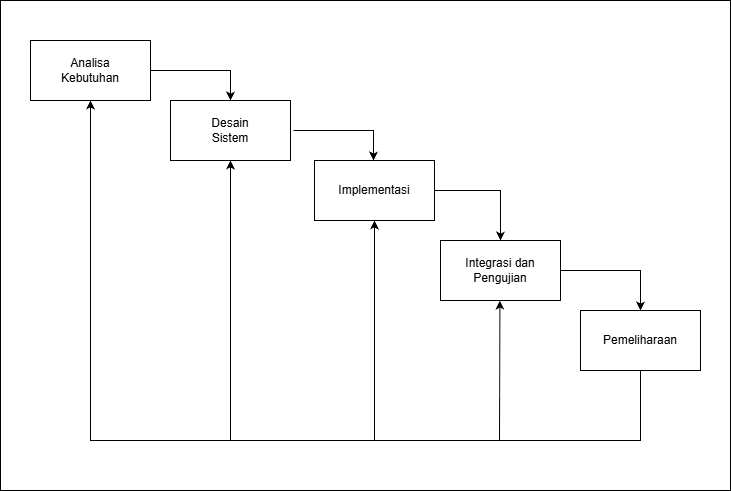

The diagram above was exported from draw.io. Its source (the exported page's mxGraphModel, read from the mxfile embedded in the PNG):
<mxGraphModel dx="851" dy="924" grid="1" gridSize="10" guides="1" tooltips="1" connect="1" arrows="1" fold="1" page="1" pageScale="1" pageWidth="827" pageHeight="1169" math="0" shadow="0">
  <root>
    <mxCell id="WIyWlLk6GJQsqaUBKTNV-0" />
    <mxCell id="WIyWlLk6GJQsqaUBKTNV-1" parent="WIyWlLk6GJQsqaUBKTNV-0" />
    <mxCell id="1nWAnYh8q5B-bPfxCkuN-14" parent="WIyWlLk6GJQsqaUBKTNV-1" style="rounded=0;whiteSpace=wrap;html=1;" value="" vertex="1">
      <mxGeometry height="490" width="730" x="40" y="160" as="geometry" />
    </mxCell>
    <mxCell id="1nWAnYh8q5B-bPfxCkuN-0" parent="WIyWlLk6GJQsqaUBKTNV-1" style="rounded=0;whiteSpace=wrap;html=1;" value="Analisa&lt;div&gt;Kebutuhan&lt;/div&gt;" vertex="1">
      <mxGeometry height="60" width="120" x="70" y="200" as="geometry" />
    </mxCell>
    <mxCell id="1nWAnYh8q5B-bPfxCkuN-1" parent="WIyWlLk6GJQsqaUBKTNV-1" style="rounded=0;whiteSpace=wrap;html=1;" value="Desain&lt;div&gt;Sistem&lt;/div&gt;" vertex="1">
      <mxGeometry height="60" width="120" x="210" y="260" as="geometry" />
    </mxCell>
    <mxCell id="1nWAnYh8q5B-bPfxCkuN-2" parent="WIyWlLk6GJQsqaUBKTNV-1" style="rounded=0;whiteSpace=wrap;html=1;" value="Implementasi" vertex="1">
      <mxGeometry height="60" width="120" x="354" y="320" as="geometry" />
    </mxCell>
    <mxCell id="1nWAnYh8q5B-bPfxCkuN-3" parent="WIyWlLk6GJQsqaUBKTNV-1" style="rounded=0;whiteSpace=wrap;html=1;" value="Integrasi dan Pengujian" vertex="1">
      <mxGeometry height="60" width="120" x="480" y="400" as="geometry" />
    </mxCell>
    <mxCell id="1nWAnYh8q5B-bPfxCkuN-4" parent="WIyWlLk6GJQsqaUBKTNV-1" style="rounded=0;whiteSpace=wrap;html=1;" value="Pemeliharaan" vertex="1">
      <mxGeometry height="60" width="120" x="620" y="470" as="geometry" />
    </mxCell>
    <mxCell id="1nWAnYh8q5B-bPfxCkuN-5" edge="1" parent="WIyWlLk6GJQsqaUBKTNV-1" source="1nWAnYh8q5B-bPfxCkuN-4" style="endArrow=classic;html=1;rounded=0;exitX=0.5;exitY=1;exitDx=0;exitDy=0;entryX=0.5;entryY=1;entryDx=0;entryDy=0;" target="1nWAnYh8q5B-bPfxCkuN-0" value="">
      <mxGeometry height="50" relative="1" width="50" as="geometry">
        <Array as="points">
          <mxPoint x="680" y="600" />
          <mxPoint x="130" y="600" />
        </Array>
        <mxPoint x="680" y="540" as="sourcePoint" />
        <mxPoint x="130" y="270" as="targetPoint" />
      </mxGeometry>
    </mxCell>
    <mxCell id="1nWAnYh8q5B-bPfxCkuN-7" edge="1" parent="WIyWlLk6GJQsqaUBKTNV-1" source="1nWAnYh8q5B-bPfxCkuN-0" style="endArrow=classic;html=1;rounded=0;exitX=1;exitY=0.5;exitDx=0;exitDy=0;entryX=0.5;entryY=0;entryDx=0;entryDy=0;" target="1nWAnYh8q5B-bPfxCkuN-1" value="">
      <mxGeometry height="50" relative="1" width="50" as="geometry">
        <Array as="points">
          <mxPoint x="270" y="230" />
        </Array>
        <mxPoint x="140" y="500" as="sourcePoint" />
        <mxPoint x="280" y="230" as="targetPoint" />
      </mxGeometry>
    </mxCell>
    <mxCell id="1nWAnYh8q5B-bPfxCkuN-8" edge="1" parent="WIyWlLk6GJQsqaUBKTNV-1" style="endArrow=classic;html=1;rounded=0;exitX=1;exitY=0.5;exitDx=0;exitDy=0;entryX=0.5;entryY=0;entryDx=0;entryDy=0;" value="">
      <mxGeometry height="50" relative="1" width="50" as="geometry">
        <Array as="points">
          <mxPoint x="413" y="290" />
        </Array>
        <mxPoint x="333" y="290" as="sourcePoint" />
        <mxPoint x="413" y="320" as="targetPoint" />
      </mxGeometry>
    </mxCell>
    <mxCell id="1nWAnYh8q5B-bPfxCkuN-9" edge="1" parent="WIyWlLk6GJQsqaUBKTNV-1" style="endArrow=classic;html=1;rounded=0;exitX=1;exitY=0.5;exitDx=0;exitDy=0;entryX=0.5;entryY=0;entryDx=0;entryDy=0;" target="1nWAnYh8q5B-bPfxCkuN-3" value="">
      <mxGeometry height="50" relative="1" width="50" as="geometry">
        <Array as="points">
          <mxPoint x="540" y="350" />
        </Array>
        <mxPoint x="474" y="350" as="sourcePoint" />
        <mxPoint x="554" y="380" as="targetPoint" />
      </mxGeometry>
    </mxCell>
    <mxCell id="1nWAnYh8q5B-bPfxCkuN-10" edge="1" parent="WIyWlLk6GJQsqaUBKTNV-1" style="endArrow=classic;html=1;rounded=0;exitX=1;exitY=0.5;exitDx=0;exitDy=0;entryX=0.5;entryY=0;entryDx=0;entryDy=0;" target="1nWAnYh8q5B-bPfxCkuN-4" value="">
      <mxGeometry height="50" relative="1" width="50" as="geometry">
        <Array as="points">
          <mxPoint x="680" y="430" />
        </Array>
        <mxPoint x="600" y="430" as="sourcePoint" />
        <mxPoint x="666" y="480" as="targetPoint" />
      </mxGeometry>
    </mxCell>
    <mxCell id="1nWAnYh8q5B-bPfxCkuN-11" edge="1" parent="WIyWlLk6GJQsqaUBKTNV-1" style="endArrow=classic;html=1;rounded=0;entryX=0.5;entryY=1;entryDx=0;entryDy=0;" target="1nWAnYh8q5B-bPfxCkuN-1" value="">
      <mxGeometry height="50" relative="1" width="50" as="geometry">
        <mxPoint x="270" y="600" as="sourcePoint" />
        <mxPoint x="300" y="440" as="targetPoint" />
      </mxGeometry>
    </mxCell>
    <mxCell id="1nWAnYh8q5B-bPfxCkuN-12" edge="1" parent="WIyWlLk6GJQsqaUBKTNV-1" style="endArrow=classic;html=1;rounded=0;entryX=0.5;entryY=1;entryDx=0;entryDy=0;" value="">
      <mxGeometry height="50" relative="1" width="50" as="geometry">
        <mxPoint x="414" y="600" as="sourcePoint" />
        <mxPoint x="414" y="380" as="targetPoint" />
      </mxGeometry>
    </mxCell>
    <mxCell id="1nWAnYh8q5B-bPfxCkuN-13" edge="1" parent="WIyWlLk6GJQsqaUBKTNV-1" style="endArrow=classic;html=1;rounded=0;entryX=0.5;entryY=1;entryDx=0;entryDy=0;" value="">
      <mxGeometry height="50" relative="1" width="50" as="geometry">
        <mxPoint x="539" y="600" as="sourcePoint" />
        <mxPoint x="539.41" y="460" as="targetPoint" />
      </mxGeometry>
    </mxCell>
  </root>
</mxGraphModel>